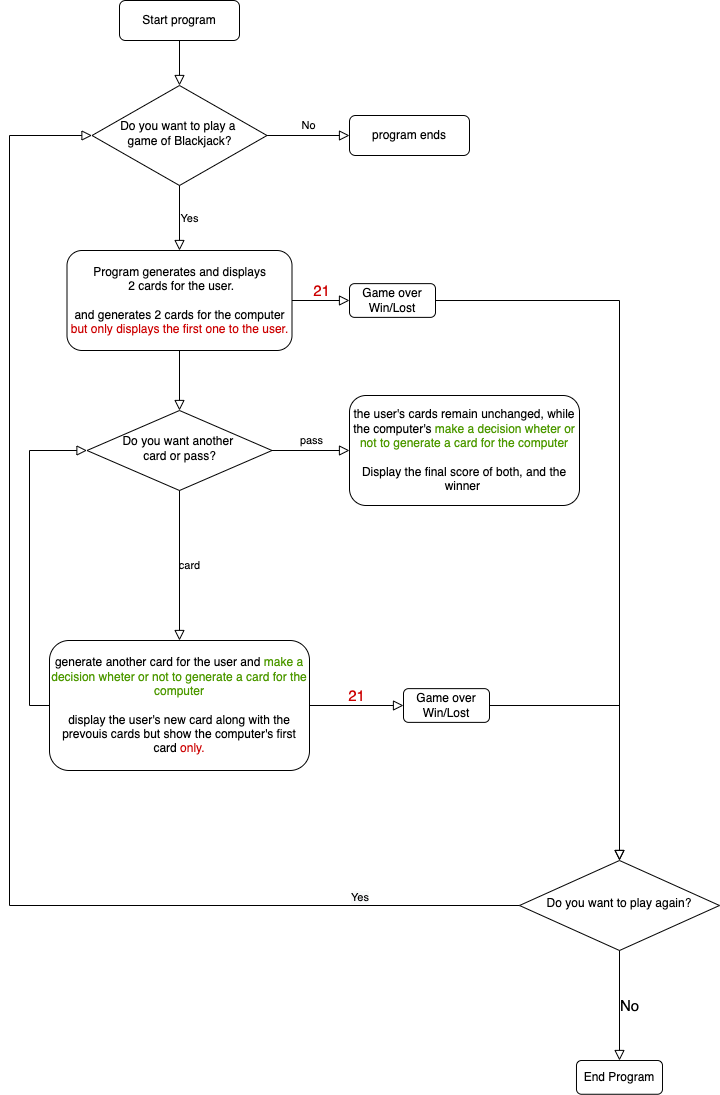

The diagram above was exported from draw.io. Its source (the exported page's mxGraphModel, read from the mxfile embedded in the PNG):
<mxGraphModel dx="1251" dy="739" grid="1" gridSize="10" guides="1" tooltips="1" connect="1" arrows="1" fold="1" page="1" pageScale="1" pageWidth="827" pageHeight="1169" background="#FFFFFF" math="0" shadow="0">
  <root>
    <mxCell id="WIyWlLk6GJQsqaUBKTNV-0" />
    <mxCell id="WIyWlLk6GJQsqaUBKTNV-1" parent="WIyWlLk6GJQsqaUBKTNV-0" />
    <mxCell id="WIyWlLk6GJQsqaUBKTNV-2" value="" style="rounded=0;html=1;jettySize=auto;orthogonalLoop=1;fontSize=11;endArrow=block;endFill=0;endSize=8;strokeWidth=1;shadow=0;labelBackgroundColor=none;edgeStyle=orthogonalEdgeStyle;" parent="WIyWlLk6GJQsqaUBKTNV-1" source="WIyWlLk6GJQsqaUBKTNV-3" target="WIyWlLk6GJQsqaUBKTNV-6" edge="1">
      <mxGeometry relative="1" as="geometry" />
    </mxCell>
    <mxCell id="WIyWlLk6GJQsqaUBKTNV-3" value="Start program" style="rounded=1;whiteSpace=wrap;html=1;fontSize=12;glass=0;strokeWidth=1;shadow=0;" parent="WIyWlLk6GJQsqaUBKTNV-1" vertex="1">
      <mxGeometry x="130" y="10" width="120" height="40" as="geometry" />
    </mxCell>
    <mxCell id="WIyWlLk6GJQsqaUBKTNV-5" value="No" style="edgeStyle=orthogonalEdgeStyle;rounded=0;html=1;jettySize=auto;orthogonalLoop=1;fontSize=11;endArrow=block;endFill=0;endSize=8;strokeWidth=1;shadow=0;labelBackgroundColor=none;" parent="WIyWlLk6GJQsqaUBKTNV-1" source="WIyWlLk6GJQsqaUBKTNV-6" target="WIyWlLk6GJQsqaUBKTNV-7" edge="1">
      <mxGeometry y="10" relative="1" as="geometry">
        <mxPoint as="offset" />
      </mxGeometry>
    </mxCell>
    <mxCell id="WIyWlLk6GJQsqaUBKTNV-6" value="Do you want to play a &lt;br&gt;game of Blackjack?" style="rhombus;whiteSpace=wrap;html=1;shadow=0;fontFamily=Helvetica;fontSize=12;align=center;strokeWidth=1;spacing=6;spacingTop=-4;" parent="WIyWlLk6GJQsqaUBKTNV-1" vertex="1">
      <mxGeometry x="102.5" y="95" width="175" height="100" as="geometry" />
    </mxCell>
    <mxCell id="WIyWlLk6GJQsqaUBKTNV-7" value="program ends" style="rounded=1;whiteSpace=wrap;html=1;fontSize=12;glass=0;strokeWidth=1;shadow=0;" parent="WIyWlLk6GJQsqaUBKTNV-1" vertex="1">
      <mxGeometry x="360" y="125" width="120" height="40" as="geometry" />
    </mxCell>
    <mxCell id="WIyWlLk6GJQsqaUBKTNV-11" value="the user's cards remain unchanged, while the computer's&amp;nbsp;&lt;span style=&quot;color: rgb(77 , 153 , 0)&quot;&gt;make a decision wheter or not to generate a card for the computer&lt;/span&gt;&lt;br&gt;&lt;br&gt;Display the final score of both, and the winner&amp;nbsp;" style="rounded=1;whiteSpace=wrap;html=1;fontSize=12;glass=0;strokeWidth=1;shadow=0;" parent="WIyWlLk6GJQsqaUBKTNV-1" vertex="1">
      <mxGeometry x="360" y="405" width="230" height="110" as="geometry" />
    </mxCell>
    <mxCell id="WVmUMO16bvrUTaUqT6AA-0" value="Yes" style="edgeStyle=orthogonalEdgeStyle;rounded=0;html=1;jettySize=auto;orthogonalLoop=1;fontSize=11;endArrow=block;endFill=0;endSize=8;strokeWidth=1;shadow=0;labelBackgroundColor=none;entryX=0.5;entryY=0;entryDx=0;entryDy=0;exitX=0.5;exitY=1;exitDx=0;exitDy=0;" parent="WIyWlLk6GJQsqaUBKTNV-1" source="WIyWlLk6GJQsqaUBKTNV-6" target="WVmUMO16bvrUTaUqT6AA-1" edge="1">
      <mxGeometry y="10" relative="1" as="geometry">
        <mxPoint as="offset" />
        <mxPoint x="276" y="310" as="sourcePoint" />
        <mxPoint x="190.0050000000001" y="360" as="targetPoint" />
      </mxGeometry>
    </mxCell>
    <mxCell id="WVmUMO16bvrUTaUqT6AA-1" value="Program generates and displays&lt;br&gt;&amp;nbsp;2 cards for the user.&lt;br&gt;&lt;br&gt;and generates 2 cards for the computer&lt;br&gt;&lt;font color=&quot;#cc0000&quot;&gt;but only displays the first one to the user.&lt;/font&gt;" style="rounded=1;whiteSpace=wrap;html=1;fontSize=12;glass=0;strokeWidth=1;shadow=0;" parent="WIyWlLk6GJQsqaUBKTNV-1" vertex="1">
      <mxGeometry x="77.5" y="260" width="225" height="100" as="geometry" />
    </mxCell>
    <mxCell id="WVmUMO16bvrUTaUqT6AA-2" value="Do you want another &lt;br&gt;card or pass?" style="rhombus;whiteSpace=wrap;html=1;shadow=0;fontFamily=Helvetica;fontSize=12;align=center;strokeWidth=1;spacing=6;spacingTop=-4;" parent="WIyWlLk6GJQsqaUBKTNV-1" vertex="1">
      <mxGeometry x="97.5" y="420" width="185" height="80" as="geometry" />
    </mxCell>
    <mxCell id="WVmUMO16bvrUTaUqT6AA-3" value="" style="edgeStyle=orthogonalEdgeStyle;rounded=0;html=1;jettySize=auto;orthogonalLoop=1;fontSize=11;endArrow=block;endFill=0;endSize=8;strokeWidth=1;shadow=0;labelBackgroundColor=none;exitX=0.5;exitY=1;exitDx=0;exitDy=0;entryX=0.5;entryY=0;entryDx=0;entryDy=0;" parent="WIyWlLk6GJQsqaUBKTNV-1" source="WVmUMO16bvrUTaUqT6AA-1" target="WVmUMO16bvrUTaUqT6AA-2" edge="1">
      <mxGeometry y="10" relative="1" as="geometry">
        <mxPoint as="offset" />
        <mxPoint x="346" y="690" as="sourcePoint" />
        <mxPoint x="296" y="570" as="targetPoint" />
      </mxGeometry>
    </mxCell>
    <mxCell id="WVmUMO16bvrUTaUqT6AA-4" value="card" style="edgeStyle=orthogonalEdgeStyle;rounded=0;html=1;jettySize=auto;orthogonalLoop=1;fontSize=11;endArrow=block;endFill=0;endSize=8;strokeWidth=1;shadow=0;labelBackgroundColor=none;exitX=0.5;exitY=1;exitDx=0;exitDy=0;entryX=0.5;entryY=0;entryDx=0;entryDy=0;" parent="WIyWlLk6GJQsqaUBKTNV-1" source="WVmUMO16bvrUTaUqT6AA-2" target="WVmUMO16bvrUTaUqT6AA-8" edge="1">
      <mxGeometry y="10" relative="1" as="geometry">
        <mxPoint as="offset" />
        <mxPoint x="216" y="730" as="sourcePoint" />
        <mxPoint x="190" y="790" as="targetPoint" />
      </mxGeometry>
    </mxCell>
    <mxCell id="WVmUMO16bvrUTaUqT6AA-5" value="pass" style="edgeStyle=orthogonalEdgeStyle;rounded=0;html=1;jettySize=auto;orthogonalLoop=1;fontSize=11;endArrow=block;endFill=0;endSize=8;strokeWidth=1;shadow=0;labelBackgroundColor=none;exitX=1;exitY=0.5;exitDx=0;exitDy=0;entryX=0;entryY=0.5;entryDx=0;entryDy=0;" parent="WIyWlLk6GJQsqaUBKTNV-1" source="WVmUMO16bvrUTaUqT6AA-2" target="WIyWlLk6GJQsqaUBKTNV-11" edge="1">
      <mxGeometry y="10" relative="1" as="geometry">
        <mxPoint as="offset" />
        <mxPoint x="200" y="680" as="sourcePoint" />
        <mxPoint x="416" y="595" as="targetPoint" />
      </mxGeometry>
    </mxCell>
    <mxCell id="WVmUMO16bvrUTaUqT6AA-6" value="Do you want to play again?" style="rhombus;whiteSpace=wrap;html=1;shadow=0;fontFamily=Helvetica;fontSize=12;align=center;strokeWidth=1;spacing=6;spacingTop=-4;" parent="WIyWlLk6GJQsqaUBKTNV-1" vertex="1">
      <mxGeometry x="530" y="870" width="200" height="90" as="geometry" />
    </mxCell>
    <mxCell id="WVmUMO16bvrUTaUqT6AA-7" value="" style="edgeStyle=orthogonalEdgeStyle;rounded=0;html=1;jettySize=auto;orthogonalLoop=1;fontSize=11;endArrow=block;endFill=0;endSize=8;strokeWidth=1;shadow=0;labelBackgroundColor=none;exitX=1;exitY=0.5;exitDx=0;exitDy=0;entryX=0.5;entryY=0;entryDx=0;entryDy=0;" parent="WIyWlLk6GJQsqaUBKTNV-1" source="WVmUMO16bvrUTaUqT6AA-11" target="WVmUMO16bvrUTaUqT6AA-6" edge="1">
      <mxGeometry y="10" relative="1" as="geometry">
        <mxPoint as="offset" />
        <mxPoint x="200" y="680" as="sourcePoint" />
        <mxPoint x="200" y="800" as="targetPoint" />
      </mxGeometry>
    </mxCell>
    <mxCell id="WVmUMO16bvrUTaUqT6AA-8" value="generate another card for the user and &lt;font color=&quot;#4d9900&quot;&gt;make a decision wheter or not to generate a card for the computer&lt;br&gt;&lt;/font&gt;&lt;br&gt;display the user's new card along with the prevouis cards but show the computer's first card &lt;font color=&quot;#cc0000&quot;&gt;only.&lt;/font&gt;" style="rounded=1;whiteSpace=wrap;html=1;fontSize=12;glass=0;strokeWidth=1;shadow=0;" parent="WIyWlLk6GJQsqaUBKTNV-1" vertex="1">
      <mxGeometry x="60" y="650" width="260" height="130" as="geometry" />
    </mxCell>
    <mxCell id="WVmUMO16bvrUTaUqT6AA-9" value="Game over Win/Lost" style="rounded=1;whiteSpace=wrap;html=1;fontSize=12;glass=0;strokeWidth=1;shadow=0;" parent="WIyWlLk6GJQsqaUBKTNV-1" vertex="1">
      <mxGeometry x="360" y="293.13" width="86" height="33.75" as="geometry" />
    </mxCell>
    <mxCell id="WVmUMO16bvrUTaUqT6AA-10" value="&lt;font style=&quot;font-size: 15px&quot; color=&quot;#cc0000&quot;&gt;21&lt;/font&gt;" style="edgeStyle=orthogonalEdgeStyle;rounded=0;html=1;jettySize=auto;orthogonalLoop=1;fontSize=11;endArrow=block;endFill=0;endSize=8;strokeWidth=1;shadow=0;labelBackgroundColor=none;exitX=1;exitY=0.5;exitDx=0;exitDy=0;entryX=0;entryY=0.5;entryDx=0;entryDy=0;" parent="WIyWlLk6GJQsqaUBKTNV-1" source="WVmUMO16bvrUTaUqT6AA-1" target="WVmUMO16bvrUTaUqT6AA-9" edge="1">
      <mxGeometry y="10" relative="1" as="geometry">
        <mxPoint as="offset" />
        <mxPoint x="305" y="185" as="sourcePoint" />
        <mxPoint x="396" y="185" as="targetPoint" />
      </mxGeometry>
    </mxCell>
    <mxCell id="WVmUMO16bvrUTaUqT6AA-11" value="Game over Win/Lost" style="rounded=1;whiteSpace=wrap;html=1;fontSize=12;glass=0;strokeWidth=1;shadow=0;" parent="WIyWlLk6GJQsqaUBKTNV-1" vertex="1">
      <mxGeometry x="414" y="698.13" width="86" height="33.75" as="geometry" />
    </mxCell>
    <mxCell id="WVmUMO16bvrUTaUqT6AA-12" value="&lt;font style=&quot;font-size: 15px&quot; color=&quot;#cc0000&quot;&gt;21&lt;/font&gt;" style="edgeStyle=orthogonalEdgeStyle;rounded=0;html=1;jettySize=auto;orthogonalLoop=1;fontSize=11;endArrow=block;endFill=0;endSize=8;strokeWidth=1;shadow=0;labelBackgroundColor=none;exitX=1;exitY=0.5;exitDx=0;exitDy=0;entryX=0;entryY=0.5;entryDx=0;entryDy=0;" parent="WIyWlLk6GJQsqaUBKTNV-1" source="WVmUMO16bvrUTaUqT6AA-8" target="WVmUMO16bvrUTaUqT6AA-11" edge="1">
      <mxGeometry y="10" relative="1" as="geometry">
        <mxPoint as="offset" />
        <mxPoint x="360" y="726.8700000000001" as="sourcePoint" />
        <mxPoint x="453.5" y="601.87" as="targetPoint" />
      </mxGeometry>
    </mxCell>
    <mxCell id="WVmUMO16bvrUTaUqT6AA-15" value="" style="edgeStyle=orthogonalEdgeStyle;rounded=0;html=1;jettySize=auto;orthogonalLoop=1;fontSize=11;endArrow=block;endFill=0;endSize=8;strokeWidth=1;shadow=0;labelBackgroundColor=none;exitX=0;exitY=0.5;exitDx=0;exitDy=0;entryX=0;entryY=0.5;entryDx=0;entryDy=0;" parent="WIyWlLk6GJQsqaUBKTNV-1" source="WVmUMO16bvrUTaUqT6AA-8" target="WVmUMO16bvrUTaUqT6AA-2" edge="1">
      <mxGeometry y="10" relative="1" as="geometry">
        <mxPoint as="offset" />
        <mxPoint x="200" y="510" as="sourcePoint" />
        <mxPoint x="200" y="660" as="targetPoint" />
      </mxGeometry>
    </mxCell>
    <mxCell id="WVmUMO16bvrUTaUqT6AA-19" value="" style="edgeStyle=orthogonalEdgeStyle;rounded=0;html=1;jettySize=auto;orthogonalLoop=1;fontSize=11;endArrow=block;endFill=0;endSize=8;strokeWidth=1;shadow=0;labelBackgroundColor=none;exitX=1;exitY=0.5;exitDx=0;exitDy=0;entryX=0.5;entryY=0;entryDx=0;entryDy=0;" parent="WIyWlLk6GJQsqaUBKTNV-1" source="WVmUMO16bvrUTaUqT6AA-9" target="WVmUMO16bvrUTaUqT6AA-6" edge="1">
      <mxGeometry y="10" relative="1" as="geometry">
        <mxPoint as="offset" />
        <mxPoint x="510" y="725.0050000000001" as="sourcePoint" />
        <mxPoint x="685" y="770" as="targetPoint" />
      </mxGeometry>
    </mxCell>
    <mxCell id="WVmUMO16bvrUTaUqT6AA-20" value="" style="edgeStyle=orthogonalEdgeStyle;rounded=0;html=1;jettySize=auto;orthogonalLoop=1;fontSize=11;endArrow=block;endFill=0;endSize=8;strokeWidth=1;shadow=0;labelBackgroundColor=none;exitX=0;exitY=0.5;exitDx=0;exitDy=0;entryX=0;entryY=0.5;entryDx=0;entryDy=0;" parent="WIyWlLk6GJQsqaUBKTNV-1" source="WVmUMO16bvrUTaUqT6AA-6" target="WIyWlLk6GJQsqaUBKTNV-6" edge="1">
      <mxGeometry y="10" relative="1" as="geometry">
        <mxPoint as="offset" />
        <mxPoint x="456" y="320.0050000000001" as="sourcePoint" />
        <mxPoint x="180" y="940" as="targetPoint" />
        <Array as="points">
          <mxPoint x="20" y="915" />
          <mxPoint x="20" y="145" />
        </Array>
      </mxGeometry>
    </mxCell>
    <mxCell id="WVmUMO16bvrUTaUqT6AA-21" value="&lt;meta charset=&quot;utf-8&quot;&gt;&lt;span style=&quot;color: rgb(0, 0, 0); font-family: helvetica; font-size: 11px; font-style: normal; font-weight: 400; letter-spacing: normal; text-align: center; text-indent: 0px; text-transform: none; word-spacing: 0px; background-color: rgb(248, 249, 250); display: inline; float: none;&quot;&gt;Yes&lt;/span&gt;" style="text;whiteSpace=wrap;html=1;fontSize=15;fontColor=#CC0000;" parent="WIyWlLk6GJQsqaUBKTNV-1" vertex="1">
      <mxGeometry x="360" y="890" width="40" height="40" as="geometry" />
    </mxCell>
    <mxCell id="WVmUMO16bvrUTaUqT6AA-23" value="End Program" style="rounded=1;whiteSpace=wrap;html=1;fontSize=12;glass=0;strokeWidth=1;shadow=0;" parent="WIyWlLk6GJQsqaUBKTNV-1" vertex="1">
      <mxGeometry x="587" y="1070" width="86" height="33.75" as="geometry" />
    </mxCell>
    <mxCell id="WVmUMO16bvrUTaUqT6AA-24" value="&lt;font style=&quot;font-size: 15px&quot;&gt;No&lt;/font&gt;" style="edgeStyle=orthogonalEdgeStyle;rounded=0;html=1;jettySize=auto;orthogonalLoop=1;fontSize=11;endArrow=block;endFill=0;endSize=8;strokeWidth=1;shadow=0;labelBackgroundColor=none;exitX=0.5;exitY=1;exitDx=0;exitDy=0;entryX=0.5;entryY=0;entryDx=0;entryDy=0;" parent="WIyWlLk6GJQsqaUBKTNV-1" source="WVmUMO16bvrUTaUqT6AA-6" target="WVmUMO16bvrUTaUqT6AA-23" edge="1">
      <mxGeometry y="10" relative="1" as="geometry">
        <mxPoint as="offset" />
        <mxPoint x="330" y="725" as="sourcePoint" />
        <mxPoint x="424" y="725.0050000000001" as="targetPoint" />
      </mxGeometry>
    </mxCell>
  </root>
</mxGraphModel>